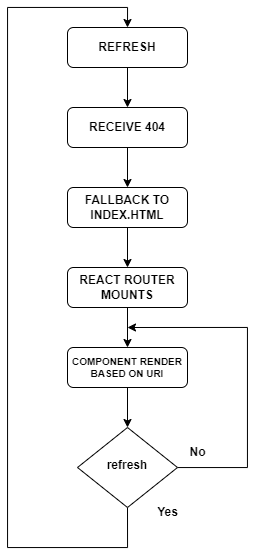

The diagram above was exported from draw.io. Its source (the exported page's mxGraphModel, read from the mxfile embedded in the PNG):
<mxGraphModel dx="1091" dy="1807" grid="1" gridSize="10" guides="1" tooltips="1" connect="1" arrows="1" fold="1" page="1" pageScale="1" pageWidth="827" pageHeight="1169" math="0" shadow="0">
  <root>
    <mxCell id="0" />
    <mxCell id="1" parent="0" />
    <mxCell id="4u9VaEcgTZ2hnfMwoNmx-1" style="edgeStyle=orthogonalEdgeStyle;rounded=0;orthogonalLoop=1;jettySize=auto;html=1;fontStyle=1" edge="1" parent="1" source="4u9VaEcgTZ2hnfMwoNmx-2" target="4u9VaEcgTZ2hnfMwoNmx-15">
      <mxGeometry relative="1" as="geometry">
        <mxPoint x="440" y="-360" as="targetPoint" />
      </mxGeometry>
    </mxCell>
    <mxCell id="4u9VaEcgTZ2hnfMwoNmx-2" value="REFRESH" style="rounded=1;whiteSpace=wrap;html=1;fontSize=12;glass=0;strokeWidth=1;shadow=0;fontStyle=1" vertex="1" parent="1">
      <mxGeometry x="380" y="-440" width="120" height="40" as="geometry" />
    </mxCell>
    <mxCell id="4u9VaEcgTZ2hnfMwoNmx-26" style="edgeStyle=orthogonalEdgeStyle;rounded=0;orthogonalLoop=1;jettySize=auto;html=1;" edge="1" parent="1" source="4u9VaEcgTZ2hnfMwoNmx-15" target="4u9VaEcgTZ2hnfMwoNmx-25">
      <mxGeometry relative="1" as="geometry" />
    </mxCell>
    <mxCell id="4u9VaEcgTZ2hnfMwoNmx-15" value="RECEIVE 404" style="rounded=1;whiteSpace=wrap;html=1;fontSize=12;glass=0;strokeWidth=1;shadow=0;fontStyle=1" vertex="1" parent="1">
      <mxGeometry x="380" y="-360" width="120" height="40" as="geometry" />
    </mxCell>
    <mxCell id="4u9VaEcgTZ2hnfMwoNmx-28" style="edgeStyle=orthogonalEdgeStyle;rounded=0;orthogonalLoop=1;jettySize=auto;html=1;" edge="1" parent="1" source="4u9VaEcgTZ2hnfMwoNmx-25" target="4u9VaEcgTZ2hnfMwoNmx-27">
      <mxGeometry relative="1" as="geometry" />
    </mxCell>
    <mxCell id="4u9VaEcgTZ2hnfMwoNmx-25" value="FALLBACK TO INDEX.HTML" style="rounded=1;whiteSpace=wrap;html=1;fontSize=12;glass=0;strokeWidth=1;shadow=0;fontStyle=1" vertex="1" parent="1">
      <mxGeometry x="380" y="-280" width="120" height="40" as="geometry" />
    </mxCell>
    <mxCell id="4u9VaEcgTZ2hnfMwoNmx-30" value="" style="edgeStyle=orthogonalEdgeStyle;rounded=0;orthogonalLoop=1;jettySize=auto;html=1;" edge="1" parent="1" source="4u9VaEcgTZ2hnfMwoNmx-27" target="4u9VaEcgTZ2hnfMwoNmx-29">
      <mxGeometry relative="1" as="geometry" />
    </mxCell>
    <mxCell id="4u9VaEcgTZ2hnfMwoNmx-27" value="REACT ROUTER MOUNTS" style="rounded=1;whiteSpace=wrap;html=1;fontSize=12;glass=0;strokeWidth=1;shadow=0;fontStyle=1" vertex="1" parent="1">
      <mxGeometry x="380" y="-200" width="120" height="40" as="geometry" />
    </mxCell>
    <mxCell id="4u9VaEcgTZ2hnfMwoNmx-34" style="edgeStyle=orthogonalEdgeStyle;rounded=0;orthogonalLoop=1;jettySize=auto;html=1;" edge="1" parent="1" source="4u9VaEcgTZ2hnfMwoNmx-29" target="4u9VaEcgTZ2hnfMwoNmx-31">
      <mxGeometry relative="1" as="geometry" />
    </mxCell>
    <mxCell id="4u9VaEcgTZ2hnfMwoNmx-29" value="COMPONENT RENDER BASED ON URI" style="rounded=1;whiteSpace=wrap;html=1;fontSize=10;glass=0;strokeWidth=1;shadow=0;fontStyle=1" vertex="1" parent="1">
      <mxGeometry x="380" y="-120" width="120" height="40" as="geometry" />
    </mxCell>
    <mxCell id="4u9VaEcgTZ2hnfMwoNmx-35" style="edgeStyle=orthogonalEdgeStyle;rounded=0;orthogonalLoop=1;jettySize=auto;html=1;entryX=0.5;entryY=0;entryDx=0;entryDy=0;exitX=0.5;exitY=1;exitDx=0;exitDy=0;" edge="1" parent="1" source="4u9VaEcgTZ2hnfMwoNmx-31" target="4u9VaEcgTZ2hnfMwoNmx-2">
      <mxGeometry relative="1" as="geometry">
        <Array as="points">
          <mxPoint x="440" y="80" />
          <mxPoint x="320" y="80" />
          <mxPoint x="320" y="-460" />
          <mxPoint x="440" y="-460" />
        </Array>
      </mxGeometry>
    </mxCell>
    <mxCell id="4u9VaEcgTZ2hnfMwoNmx-37" style="edgeStyle=orthogonalEdgeStyle;rounded=0;orthogonalLoop=1;jettySize=auto;html=1;" edge="1" parent="1" source="4u9VaEcgTZ2hnfMwoNmx-31">
      <mxGeometry relative="1" as="geometry">
        <mxPoint x="440" y="-140" as="targetPoint" />
        <Array as="points">
          <mxPoint x="560" />
          <mxPoint x="560" y="-140" />
        </Array>
      </mxGeometry>
    </mxCell>
    <mxCell id="4u9VaEcgTZ2hnfMwoNmx-31" value="refresh" style="rhombus;whiteSpace=wrap;html=1;shadow=0;fontFamily=Helvetica;fontSize=12;align=center;strokeWidth=1;spacing=6;spacingTop=-4;fontStyle=1" vertex="1" parent="1">
      <mxGeometry x="390" y="-40" width="100" height="80" as="geometry" />
    </mxCell>
    <mxCell id="4u9VaEcgTZ2hnfMwoNmx-32" value="No" style="text;html=1;align=center;verticalAlign=middle;resizable=0;points=[];autosize=1;strokeColor=none;fillColor=none;fontStyle=1" vertex="1" parent="1">
      <mxGeometry x="490" y="-30" width="40" height="30" as="geometry" />
    </mxCell>
    <mxCell id="4u9VaEcgTZ2hnfMwoNmx-33" value="Yes" style="text;html=1;align=center;verticalAlign=middle;resizable=0;points=[];autosize=1;strokeColor=none;fillColor=none;fontStyle=1" vertex="1" parent="1">
      <mxGeometry x="460" y="30" width="40" height="30" as="geometry" />
    </mxCell>
  </root>
</mxGraphModel>